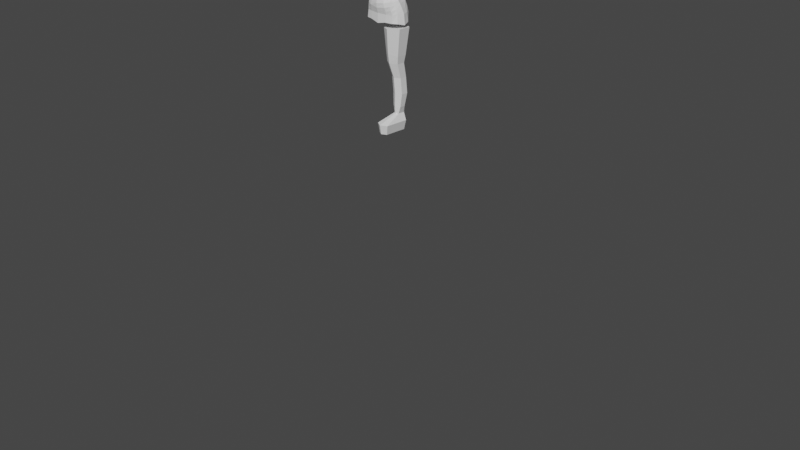 # Source: PI_Construtores_Pandora.blend  (saved by Blender 3.5.10; exported with 4.5.12 LTS)
import bpy
from mathutils import Matrix  # noqa: F401  (used for matrix-valued properties, if any)

bpy.ops.wm.read_factory_settings(use_empty=True)
scene = bpy.context.scene
scene.name = 'Scene'

# ---- collections
col_collection = bpy.data.collections.new('Collection'); scene.collection.children.link(col_collection)

# ---- world
world_world = bpy.data.worlds.new('World'); scene.world = world_world
world_world.use_nodes = True; world_world.node_tree.nodes.clear()
_N = world_world.node_tree.nodes; _L = world_world.node_tree.links
n0 = _N.new('ShaderNodeOutputWorld'); n0.name = 'World Output'; n0.location = (300, 300)
n1 = _N.new('ShaderNodeBackground'); n1.name = 'Background'; n1.location = (10, 300)
n1.inputs[0].default_value = (0.05088, 0.05088, 0.05088, 1.0)
_L.new(n1.outputs[0], n0.inputs[0])
n0.is_active_output = True
world_world.color = (0.05088, 0.05088, 0.05088)
world_world.use_sun_shadow = False
world_world.sun_shadow_jitter_overblur = 0.0

# ---- cameras
cam_camera = bpy.data.cameras.new('Camera')
cam_camera.clip_end = 100.0
cam_camera.ortho_scale = 7.314

# ---- meshes
me_cylinder = bpy.data.meshes.new('Cylinder')
me_cylinder.from_pydata([(1.464e-06, 0.7728, -0.8438), (0.0, 0.9395, 1.0), (0.5221, 0.7952, -0.8729), (0.6363, 0.7328, 1.0), (0.9697, 0.4284, -1.032), (1.03, 0.3345, 1.0), (0.9697, -0.1924, -1.14), (1.03, -0.3345, 1.0), (0.5221, -0.6057, -1.12), (0.6363, -0.7328, 1.0), (1.464e-06, -0.7728, -1.149), (0.0, -0.9395, 1.0), (-0.5221, -0.6057, -1.12), (-0.6363, -0.7328, 1.0), (-0.9697, -0.1924, -1.14), (-1.03, -0.3345, 1.0), (-0.9697, 0.4284, -1.032), (-1.03, 0.3345, 1.0), (-0.5221, 0.8102, -0.8729), (-0.6363, 0.7328, 1.0), (0.0, 0.79, 0.0), (0.533, 0.6168, 0.0), (0.9511, 0.309, 0.0), (0.9511, -0.309, 0.0), (0.533, -0.7336, 0.0), (0.0, -0.9068, 0.0), (-0.533, -0.7336, 0.0), (-0.9511, -0.309, 0.0), (-0.9511, 0.309, 0.0), (-0.533, 0.6168, 0.0), (7.853e-07, 1.352, -1.473), (0.7528, 1.256, -1.41), (1.282, 0.6385, -1.459), (1.282, -0.1823, -1.602), (0.7528, -0.7386, -1.765), (7.853e-07, -0.8184, -1.859), (-0.7528, -0.7386, -1.765), (-1.282, -0.1823, -1.602), (-1.282, 0.6385, -1.459), (-0.7528, 1.256, -1.41), (-2.553e-07, 1.474, -2.293), (0.7984, 1.385, -2.297), (1.528, 0.8504, -2.199), (1.528, -0.1427, -2.199), (0.7984, -0.5962, -2.297), (-2.553e-07, -0.6972, -2.293), (-0.7985, -0.5962, -2.297), (-1.528, -0.1427, -2.199), (-1.528, 0.8504, -2.199), (-0.7985, 1.385, -2.297), (-3.975e-07, 1.364, -3.049), (0.6977, 1.284, -2.904), (1.65, 0.8508, -2.917), (1.65, -0.2214, -2.917), (0.6977, -0.6368, -2.904), (-3.975e-07, -0.7217, -3.049), (-0.6977, -0.6368, -2.904), (-1.65, -0.2214, -2.917), (-1.65, 0.8508, -2.917), (-0.6977, 1.284, -2.904), (0.5973, 0.7512, 1.767), (-2.993e-08, 0.9453, 1.767), (0.9664, 0.314, 1.767), (0.9664, -0.314, 1.767), (0.5973, -0.2162, 1.767), (-2.993e-08, -0.4102, 1.767), (-0.5973, -0.2162, 1.767), (-0.9664, -0.314, 1.767), (-0.9664, 0.314, 1.767), (-0.5973, 0.7512, 1.767), (0.5414, 0.5407, 2.086), (-3.434e-07, 0.7166, 2.086), (0.876, 0.2846, 2.086), (0.876, -0.2846, 2.086), (0.5414, -0.4675, 1.968), (-3.434e-07, -0.6434, 1.968), (-0.5414, -0.4675, 1.968), (-0.876, -0.2846, 2.086), (-0.876, 0.2846, 2.086), (-0.5414, 0.5407, 2.086), (0.2099, 0.2889, 2.155), (-1.384e-07, 0.3571, 2.155), (0.3396, 0.1104, 2.155), (0.3396, -0.1104, 2.155), (0.2099, -0.2889, 2.155), (-1.384e-07, -0.3571, 2.155), (-0.2099, -0.2889, 2.155), (-0.3396, -0.1104, 2.155), (-0.3396, 0.1104, 2.155), (-0.2099, 0.2889, 2.155), (0.2044, 0.2813, 2.707), (-1.347e-07, 0.3478, 2.707), (0.3307, 0.1075, 2.707), (0.3307, -0.1075, 2.707), (0.2044, -0.2813, 2.707), (-1.347e-07, -0.3477, 2.707), (-0.2044, -0.2813, 2.707), (-0.3307, -0.1075, 2.707), (-0.3307, 0.1075, 2.707), (-0.2044, 0.2813, 2.707), (-1.169, -0.2013, -1.372), (-0.6539, -0.7178, -1.447), (1.1e-06, -0.8429, -1.51), (0.6539, -0.7178, -1.447), (1.169, -0.2013, -1.372), (0.6539, 1.056, -1.138), (1.1e-06, 1.189, -1.156), (1.169, 0.5472, -1.241), (-0.6539, 1.056, -1.138), (-1.169, 0.5472, -1.241), (0.7756, -0.6674, -2.031), (1.422, -0.168, -1.9), (0.7756, 1.362, -1.853), (2.65e-07, 1.454, -1.883), (-1.422, 0.7499, -1.829), (-1.422, -0.168, -1.9), (2.65e-07, -0.7578, -2.076), (1.422, 0.7499, -1.829), (-0.7756, 1.362, -1.853), (-0.7756, -0.6674, -2.031), (1.089, 0.1023, -0.9963), (1.03, 8.941e-08, 1.0), (0.9511, 0.0, 0.0), (1.44, 0.2258, -1.495), (1.716, 0.367, -2.245), (1.853, 0.3231, -3.052), (0.9664, 6.414e-07, 1.767), (0.876, 1.311e-06, 2.086), (0.3396, 7.972e-07, 2.155), (0.3307, 7.972e-07, 2.707), (1.313, 0.1639, -1.244), (1.596, 0.2964, -1.87), (-1.089, 0.1023, -0.9963), (-1.03, 8.941e-08, 1.0), (-0.9511, 0.0, 0.0), (-1.44, 0.2258, -1.495), (-1.716, 0.367, -2.245), (-1.853, 0.3231, -3.052), (-0.9664, 6.674e-07, 1.767), (-0.876, 1.341e-06, 2.086), (-0.3396, 7.972e-07, 2.155), (-0.3307, 8.047e-07, 2.707), (-1.313, 0.1639, -1.244), (-1.596, 0.2964, -1.87), (0.7459, -0.399, -1.13), (0.833, -0.6052, 1.0), (0.7694, -0.559, 0.0), (1.139, -0.5531, -1.659), (1.302, -0.4513, -2.29), (1.314, -0.518, -2.901), (0.7818, -0.568, 1.767), (0.7087, -0.5149, 2.086), (0.2748, -0.1996, 2.155), (0.2676, -0.1944, 2.707), (1.02, -0.5521, -1.352), (1.23, -0.5052, -1.974), (0.8349, 0.6556, -0.8405), (0.833, 0.6052, 1.0), (0.7694, 0.559, 0.0), (1.139, 1.023, -1.38), (1.302, 1.214, -2.29), (1.314, 1.157, -2.901), (0.7818, 0.568, 1.767), (0.7087, 0.5149, 2.086), (0.2748, 0.1996, 2.155), (0.2676, 0.1944, 2.707), (1.02, 0.8593, -1.106), (1.23, 1.144, -1.835), (-0.8349, 0.6556, -0.8405), (-0.833, 0.6052, 1.0), (-0.7694, 0.559, 0.0), (-1.139, 1.023, -1.38), (-1.302, 1.214, -2.29), (-1.314, 1.157, -2.901), (-0.7818, 0.568, 1.767), (-0.7087, 0.5149, 2.086), (-0.2748, 0.1996, 2.155), (-0.2676, 0.1944, 2.707), (-1.02, 0.8593, -1.106), (-1.23, 1.144, -1.835), (-0.7459, -0.399, -1.13), (-0.833, -0.6052, 1.0), (-0.7694, -0.559, 0.0), (-1.139, -0.5531, -1.659), (-1.302, -0.4513, -2.29), (-1.314, -0.518, -2.901), (-0.7818, -0.568, 1.767), (-0.7087, -0.5149, 2.086), (-0.2748, -0.1996, 2.155), (-0.2676, -0.1944, 2.707), (-1.02, -0.5521, -1.352), (-1.23, -0.5052, -1.974), (0.0, 0.7907, 0.5), (0.6422, 0.582, 0.5), (1.039, 0.3376, 0.5), (1.039, -0.3376, 0.5), (0.6422, -0.7745, 0.5), (0.0, -0.9832, 0.5), (-0.6422, -0.7745, 0.5), (-1.039, -0.3376, 0.5), (-1.039, 0.3376, 0.5), (-0.6422, 0.582, 0.5), (1.039, 4.691e-08, 0.5), (-1.039, 4.691e-08, 0.5), (0.8407, -0.6108, 0.5), (0.8407, 0.6108, 0.5), (-0.8407, 0.6108, 0.5), (-0.8407, -0.6108, 0.5), (-0.6168, 0.7858, 1.384), (-1.496e-08, 0.9862, 1.384), (-0.998, 0.3243, 1.384), (-0.998, -0.3243, 1.384), (-0.6168, -0.4703, 1.384), (-1.496e-08, -0.6707, 1.384), (0.6168, -0.4703, 1.384), (0.998, -0.3243, 1.384), (0.6168, 0.7858, 1.384), (0.998, 0.3243, 1.384), (0.998, 3.654e-07, 1.384), (-0.998, 3.784e-07, 1.384), (0.8074, -0.5866, 1.384), (0.8074, 0.5866, 1.384), (-0.8074, 0.5866, 1.384), (-0.8074, -0.5866, 1.384)], [], [(192, 1, 3, 193), (205, 157, 5, 194), (202, 121, 7, 195), (204, 145, 9, 196), (196, 9, 11, 197), (197, 11, 13, 198), (207, 181, 15, 199), (203, 133, 17, 200), (209, 208, 69, 61), (206, 169, 19, 201), (201, 19, 1, 192), (190, 100, 37, 183), (18, 29, 20, 0), (168, 170, 29, 18), (132, 134, 28, 16), (180, 182, 27, 14), (10, 25, 26, 12), (8, 24, 25, 10), (144, 146, 24, 8), (120, 122, 23, 6), (156, 158, 22, 4), (0, 20, 21, 2), (155, 110, 44, 148), (102, 101, 36, 35), (103, 102, 35, 34), (154, 103, 34, 147), (106, 105, 31, 30), (130, 104, 33, 123), (166, 107, 32, 159), (108, 106, 30, 39), (178, 108, 39, 171), (142, 109, 38, 135), (40, 41, 51, 50), (113, 112, 41, 40), (143, 114, 48, 136), (110, 116, 45, 44), (167, 117, 42, 160), (179, 118, 49, 172), (116, 119, 46, 45), (131, 111, 43, 124), (118, 113, 40, 49), (191, 115, 47, 184), (50, 51, 161, 52, 125, 53, 149, 54, 55, 56, 185, 57, 137, 58, 173, 59), (136, 48, 58, 137), (44, 45, 55, 54), (160, 42, 52, 161), (172, 49, 59, 173), (45, 46, 56, 55), (124, 43, 53, 125), (49, 40, 50, 59), (184, 47, 57, 185), (148, 44, 54, 149), (65, 64, 74, 75), (222, 210, 68, 174), (219, 211, 67, 138), (223, 212, 66, 186), (212, 213, 65, 66), (213, 214, 64, 65), (220, 215, 63, 150), (216, 209, 61, 60), (218, 217, 62, 126), (221, 216, 60, 162), (163, 70, 80, 164), (162, 60, 70, 163), (174, 68, 78, 175), (66, 65, 75, 76), (126, 62, 72, 127), (61, 69, 79, 71), (186, 66, 76, 187), (150, 63, 73, 151), (60, 61, 71, 70), (138, 67, 77, 139), (86, 85, 95, 96), (175, 78, 88, 176), (76, 75, 85, 86), (127, 72, 82, 128), (71, 79, 89, 81), (187, 76, 86, 188), (151, 73, 83, 152), (70, 71, 81, 80), (139, 77, 87, 140), (75, 74, 84, 85), (90, 91, 99, 177, 98, 141, 97, 189, 96, 95, 94, 153, 93, 129, 92, 165), (128, 82, 92, 129), (81, 89, 99, 91), (188, 86, 96, 189), (152, 83, 93, 153), (80, 81, 91, 90), (140, 87, 97, 141), (85, 84, 94, 95), (164, 80, 90, 165), (176, 88, 98, 177), (132, 16, 109, 142), (168, 18, 108, 178), (18, 0, 106, 108), (156, 4, 107, 166), (120, 6, 104, 130), (0, 2, 105, 106), (144, 8, 103, 154), (8, 10, 102, 103), (10, 12, 101, 102), (180, 14, 100, 190), (183, 37, 115, 191), (39, 30, 113, 118), (123, 33, 111, 131), (35, 36, 119, 116), (171, 39, 118, 179), (159, 32, 117, 167), (34, 35, 116, 110), (135, 38, 114, 143), (30, 31, 112, 113), (147, 34, 110, 155), (32, 123, 131, 117), (4, 120, 130, 107), (83, 128, 129, 93), (73, 127, 128, 83), (63, 126, 127, 73), (215, 218, 126, 63), (42, 124, 125, 52), (117, 131, 124, 42), (107, 130, 123, 32), (4, 22, 122, 120), (194, 5, 121, 202), (37, 135, 143, 115), (14, 132, 142, 100), (88, 140, 141, 98), (78, 139, 140, 88), (68, 138, 139, 78), (210, 219, 138, 68), (47, 136, 137, 57), (115, 143, 136, 47), (100, 142, 135, 37), (14, 27, 134, 132), (199, 15, 133, 203), (33, 147, 155, 111), (6, 144, 154, 104), (84, 152, 153, 94), (74, 151, 152, 84), (64, 150, 151, 74), (214, 220, 150, 64), (43, 148, 149, 53), (104, 154, 147, 33), (111, 155, 148, 43), (6, 23, 146, 144), (195, 7, 145, 204), (31, 159, 167, 112), (2, 156, 166, 105), (82, 164, 165, 92), (62, 162, 163, 72), (72, 163, 164, 82), (217, 221, 162, 62), (41, 160, 161, 51), (112, 167, 160, 41), (105, 166, 159, 31), (2, 21, 158, 156), (193, 3, 157, 205), (38, 171, 179, 114), (16, 168, 178, 109), (89, 176, 177, 99), (79, 175, 176, 89), (69, 174, 175, 79), (208, 222, 174, 69), (48, 172, 173, 58), (114, 179, 172, 48), (109, 178, 171, 38), (16, 28, 170, 168), (200, 17, 169, 206), (36, 183, 191, 119), (12, 180, 190, 101), (87, 188, 189, 97), (77, 187, 188, 87), (67, 186, 187, 77), (211, 223, 186, 67), (46, 184, 185, 56), (119, 191, 184, 46), (12, 26, 182, 180), (101, 190, 183, 36), (198, 13, 181, 207), (26, 198, 207, 182), (28, 200, 206, 170), (21, 193, 205, 158), (23, 195, 204, 146), (27, 199, 203, 134), (22, 194, 202, 122), (29, 201, 192, 20), (170, 206, 201, 29), (134, 203, 200, 28), (182, 207, 199, 27), (25, 197, 198, 26), (24, 196, 197, 25), (146, 204, 196, 24), (122, 202, 195, 23), (158, 205, 194, 22), (20, 192, 193, 21), (15, 181, 223, 211), (19, 169, 222, 208), (5, 157, 221, 217), (9, 145, 220, 214), (17, 133, 219, 210), (7, 121, 218, 215), (157, 3, 216, 221), (121, 5, 217, 218), (3, 1, 209, 216), (145, 7, 215, 220), (11, 9, 214, 213), (13, 11, 213, 212), (181, 13, 212, 223), (133, 15, 211, 219), (169, 17, 210, 222), (1, 19, 208, 209)])
_uv = me_cylinder.uv_layers.new(name='UVMap')
_uv.uv.foreach_set('vector', [1.0, 0.875, 1.0, 1.0, 0.9, 1.0, 0.9, 0.875, 0.85, 0.875, 0.85, 1.0, 0.8, 1.0, 0.8, 0.875, 0.75, 0.875, 0.75, 1.0, 0.7, 1.0, 0.7, 0.875, 0.65, 0.875, 0.65, 1.0, 0.6, 1.0, 0.6, 0.875, 0.6, 0.875, 0.6, 1.0, 0.5, 1.0, 0.5, 0.875, 0.5, 0.875, 0.5, 1.0, 0.4, 1.0, 0.4, 0.875, 0.35, 0.875, 0.35, 1.0, 0.3, 1.0, 0.3, 0.875, 0.25, 0.875, 0.25, 1.0, 0.2, 1.0, 0.2, 0.875, -7.451e-08, 1.0, 0.1, 1.0, 0.1, 1.0, -7.451e-08, 1.0, 0.15, 0.875, 0.15, 1.0, 0.1, 1.0, 0.1, 0.875, 0.1, 0.875, 0.1, 1.0, -7.451e-08, 1.0, -7.451e-08, 0.875, 0.35, 0.5, 0.3, 0.5, 0.3, 0.5, 0.35, 0.5, 0.1, 0.5, 0.1, 0.75, -7.451e-08, 0.75, -7.451e-08, 0.5, 0.15, 0.5, 0.15, 0.75, 0.1, 0.75, 0.1, 0.5, 0.25, 0.5, 0.25, 0.75, 0.2, 0.75, 0.2, 0.5, 0.35, 0.5, 0.35, 0.75, 0.3, 0.75, 0.3, 0.5, 0.5, 0.5, 0.5, 0.75, 0.4, 0.75, 0.4, 0.5, 0.6, 0.5, 0.6, 0.75, 0.5, 0.75, 0.5, 0.5, 0.65, 0.5, 0.65, 0.75, 0.6, 0.75, 0.6, 0.5, 0.75, 0.5, 0.75, 0.75, 0.7, 0.75, 0.7, 0.5, 0.85, 0.5, 0.85, 0.75, 0.8, 0.75, 0.8, 0.5, 1.0, 0.5, 1.0, 0.75, 0.9, 0.75, 0.9, 0.5, 0.65, 0.5, 0.6, 0.5, 0.6, 0.5, 0.65, 0.5, 0.5, 0.5, 0.4, 0.5, 0.4, 0.5, 0.5, 0.5, 0.6, 0.5, 0.5, 0.5, 0.5, 0.5, 0.6, 0.5, 0.65, 0.5, 0.6, 0.5, 0.6, 0.5, 0.65, 0.5, 1.0, 0.5, 0.9, 0.5, 0.9, 0.5, 1.0, 0.5, 0.75, 0.5, 0.7, 0.5, 0.7, 0.5, 0.75, 0.5, 0.85, 0.5, 0.8, 0.5, 0.8, 0.5, 0.85, 0.5, 0.1, 0.5, -7.451e-08, 0.5, -7.451e-08, 0.5, 0.1, 0.5, 0.15, 0.5, 0.1, 0.5, 0.1, 0.5, 0.15, 0.5, 0.25, 0.5, 0.2, 0.5, 0.2, 0.5, 0.25, 0.5, 1.0, 0.5, 0.9, 0.5, 0.9, 0.5, 1.0, 0.5, 1.0, 0.5, 0.9, 0.5, 0.9, 0.5, 1.0, 0.5, 0.25, 0.5, 0.2, 0.5, 0.2, 0.5, 0.25, 0.5, 0.6, 0.5, 0.5, 0.5, 0.5, 0.5, 0.6, 0.5, 0.85, 0.5, 0.8, 0.5, 0.8, 0.5, 0.85, 0.5, 0.15, 0.5, 0.1, 0.5, 0.1, 0.5, 0.15, 0.5, 0.5, 0.5, 0.4, 0.5, 0.4, 0.5, 0.5, 0.5, 0.75, 0.5, 0.7, 0.5, 0.7, 0.5, 0.75, 0.5, 0.1, 0.5, -7.451e-08, 0.5, -7.451e-08, 0.5, 0.1, 0.5, 0.35, 0.5, 0.3, 0.5, 0.3, 0.5, 0.35, 0.5, 0.75, 0.49, 0.8911, 0.4442, 0.9347, 0.3842, 0.9783, 0.3242, 0.9783, 0.25, 0.9783, 0.1758, 0.9347, 0.1158, 0.8911, 0.05584, 0.75, 0.01, 0.6089, 0.05584, 0.5653, 0.1158, 0.5217, 0.1758, 0.5217, 0.25, 0.5217, 0.3242, 0.5653, 0.3842, 0.6089, 0.4442, 0.25, 0.5, 0.2, 0.5, 0.2, 0.5, 0.25, 0.5, 0.6, 0.5, 0.5, 0.5, 0.5, 0.5, 0.6, 0.5, 0.85, 0.5, 0.8, 0.5, 0.8, 0.5, 0.85, 0.5, 0.15, 0.5, 0.1, 0.5, 0.1, 0.5, 0.15, 0.5, 0.5, 0.5, 0.4, 0.5, 0.4, 0.5, 0.5, 0.5, 0.75, 0.5, 0.7, 0.5, 0.7, 0.5, 0.75, 0.5, 0.1, 0.5, -7.451e-08, 0.5, -7.451e-08, 0.5, 0.1, 0.5, 0.35, 0.5, 0.3, 0.5, 0.3, 0.5, 0.35, 0.5, 0.65, 0.5, 0.6, 0.5, 0.6, 0.5, 0.65, 0.5, 0.5, 1.0, 0.6, 1.0, 0.6, 1.0, 0.5, 1.0, 0.15, 1.0, 0.2, 1.0, 0.2, 1.0, 0.15, 1.0, 0.25, 1.0, 0.3, 1.0, 0.3, 1.0, 0.25, 1.0, 0.35, 1.0, 0.4, 1.0, 0.4, 1.0, 0.35, 1.0, 0.4, 1.0, 0.5, 1.0, 0.5, 1.0, 0.4, 1.0, 0.5, 1.0, 0.6, 1.0, 0.6, 1.0, 0.5, 1.0, 0.65, 1.0, 0.7, 1.0, 0.7, 1.0, 0.65, 1.0, 0.9, 1.0, 1.0, 1.0, 1.0, 1.0, 0.9, 1.0, 0.75, 1.0, 0.8, 1.0, 0.8, 1.0, 0.75, 1.0, 0.85, 1.0, 0.9, 1.0, 0.9, 1.0, 0.85, 1.0, 0.85, 1.0, 0.9, 1.0, 0.9, 1.0, 0.85, 1.0, 0.85, 1.0, 0.9, 1.0, 0.9, 1.0, 0.85, 1.0, 0.15, 1.0, 0.2, 1.0, 0.2, 1.0, 0.15, 1.0, 0.4, 1.0, 0.5, 1.0, 0.5, 1.0, 0.4, 1.0, 0.75, 1.0, 0.8, 1.0, 0.8, 1.0, 0.75, 1.0, -7.451e-08, 1.0, 0.1, 1.0, 0.1, 1.0, -7.451e-08, 1.0, 0.35, 1.0, 0.4, 1.0, 0.4, 1.0, 0.35, 1.0, 0.65, 1.0, 0.7, 1.0, 0.7, 1.0, 0.65, 1.0, 0.9, 1.0, 1.0, 1.0, 1.0, 1.0, 0.9, 1.0, 0.25, 1.0, 0.3, 1.0, 0.3, 1.0, 0.25, 1.0, 0.4, 1.0, 0.5, 1.0, 0.5, 1.0, 0.4, 1.0, 0.15, 1.0, 0.2, 1.0, 0.2, 1.0, 0.15, 1.0, 0.4, 1.0, 0.5, 1.0, 0.5, 1.0, 0.4, 1.0, 0.75, 1.0, 0.8, 1.0, 0.8, 1.0, 0.75, 1.0, -7.451e-08, 1.0, 0.1, 1.0, 0.1, 1.0, -7.451e-08, 1.0, 0.35, 1.0, 0.4, 1.0, 0.4, 1.0, 0.35, 1.0, 0.65, 1.0, 0.7, 1.0, 0.7, 1.0, 0.65, 1.0, 0.9, 1.0, 1.0, 1.0, 1.0, 1.0, 0.9, 1.0, 0.25, 1.0, 0.3, 1.0, 0.3, 1.0, 0.25, 1.0, 0.5, 1.0, 0.6, 1.0, 0.6, 1.0, 0.5, 1.0, 0.3911, 0.4442, 0.25, 0.49, 0.1089, 0.4442, 0.06534, 0.3842, 0.02175, 0.3242, 0.02175, 0.25, 0.02175, 0.1758, 0.06534, 0.1158, 0.1089, 0.05584, 0.25, 0.01, 0.3911, 0.05584, 0.4347, 0.1158, 0.4783, 0.1758, 0.4783, 0.25, 0.4783, 0.3242, 0.4347, 0.3842, 0.75, 1.0, 0.8, 1.0, 0.8, 1.0, 0.75, 1.0, -7.451e-08, 1.0, 0.1, 1.0, 0.1, 1.0, -7.451e-08, 1.0, 0.35, 1.0, 0.4, 1.0, 0.4, 1.0, 0.35, 1.0, 0.65, 1.0, 0.7, 1.0, 0.7, 1.0, 0.65, 1.0, 0.9, 1.0, 1.0, 1.0, 1.0, 1.0, 0.9, 1.0, 0.25, 1.0, 0.3, 1.0, 0.3, 1.0, 0.25, 1.0, 0.5, 1.0, 0.6, 1.0, 0.6, 1.0, 0.5, 1.0, 0.85, 1.0, 0.9, 1.0, 0.9, 1.0, 0.85, 1.0, 0.15, 1.0, 0.2, 1.0, 0.2, 1.0, 0.15, 1.0, 0.25, 0.5, 0.2, 0.5, 0.2, 0.5, 0.25, 0.5, 0.15, 0.5, 0.1, 0.5, 0.1, 0.5, 0.15, 0.5, 0.1, 0.5, -7.451e-08, 0.5, -7.451e-08, 0.5, 0.1, 0.5, 0.85, 0.5, 0.8, 0.5, 0.8, 0.5, 0.85, 0.5, 0.75, 0.5, 0.7, 0.5, 0.7, 0.5, 0.75, 0.5, 1.0, 0.5, 0.9, 0.5, 0.9, 0.5, 1.0, 0.5, 0.65, 0.5, 0.6, 0.5, 0.6, 0.5, 0.65, 0.5, 0.6, 0.5, 0.5, 0.5, 0.5, 0.5, 0.6, 0.5, 0.5, 0.5, 0.4, 0.5, 0.4, 0.5, 0.5, 0.5, 0.35, 0.5, 0.3, 0.5, 0.3, 0.5, 0.35, 0.5, 0.35, 0.5, 0.3, 0.5, 0.3, 0.5, 0.35, 0.5, 0.1, 0.5, -7.451e-08, 0.5, -7.451e-08, 0.5, 0.1, 0.5, 0.75, 0.5, 0.7, 0.5, 0.7, 0.5, 0.75, 0.5, 0.5, 0.5, 0.4, 0.5, 0.4, 0.5, 0.5, 0.5, 0.15, 0.5, 0.1, 0.5, 0.1, 0.5, 0.15, 0.5, 0.85, 0.5, 0.8, 0.5, 0.8, 0.5, 0.85, 0.5, 0.6, 0.5, 0.5, 0.5, 0.5, 0.5, 0.6, 0.5, 0.25, 0.5, 0.2, 0.5, 0.2, 0.5, 0.25, 0.5, 1.0, 0.5, 0.9, 0.5, 0.9, 0.5, 1.0, 0.5, 0.65, 0.5, 0.6, 0.5, 0.6, 0.5, 0.65, 0.5, 0.8, 0.5, 0.75, 0.5, 0.75, 0.5, 0.8, 0.5, 0.8, 0.5, 0.75, 0.5, 0.75, 0.5, 0.8, 0.5, 0.7, 1.0, 0.75, 1.0, 0.75, 1.0, 0.7, 1.0, 0.7, 1.0, 0.75, 1.0, 0.75, 1.0, 0.7, 1.0, 0.7, 1.0, 0.75, 1.0, 0.75, 1.0, 0.7, 1.0, 0.7, 1.0, 0.75, 1.0, 0.75, 1.0, 0.7, 1.0, 0.8, 0.5, 0.75, 0.5, 0.75, 0.5, 0.8, 0.5, 0.8, 0.5, 0.75, 0.5, 0.75, 0.5, 0.8, 0.5, 0.8, 0.5, 0.75, 0.5, 0.75, 0.5, 0.8, 0.5, 0.8, 0.5, 0.8, 0.75, 0.75, 0.75, 0.75, 0.5, 0.8, 0.875, 0.8, 1.0, 0.75, 1.0, 0.75, 0.875, 0.3, 0.5, 0.25, 0.5, 0.25, 0.5, 0.3, 0.5, 0.3, 0.5, 0.25, 0.5, 0.25, 0.5, 0.3, 0.5, 0.2, 1.0, 0.25, 1.0, 0.25, 1.0, 0.2, 1.0, 0.2, 1.0, 0.25, 1.0, 0.25, 1.0, 0.2, 1.0, 0.2, 1.0, 0.25, 1.0, 0.25, 1.0, 0.2, 1.0, 0.2, 1.0, 0.25, 1.0, 0.25, 1.0, 0.2, 1.0, 0.3, 0.5, 0.25, 0.5, 0.25, 0.5, 0.3, 0.5, 0.3, 0.5, 0.25, 0.5, 0.25, 0.5, 0.3, 0.5, 0.3, 0.5, 0.25, 0.5, 0.25, 0.5, 0.3, 0.5, 0.3, 0.5, 0.3, 0.75, 0.25, 0.75, 0.25, 0.5, 0.3, 0.875, 0.3, 1.0, 0.25, 1.0, 0.25, 0.875, 0.7, 0.5, 0.65, 0.5, 0.65, 0.5, 0.7, 0.5, 0.7, 0.5, 0.65, 0.5, 0.65, 0.5, 0.7, 0.5, 0.6, 1.0, 0.65, 1.0, 0.65, 1.0, 0.6, 1.0, 0.6, 1.0, 0.65, 1.0, 0.65, 1.0, 0.6, 1.0, 0.6, 1.0, 0.65, 1.0, 0.65, 1.0, 0.6, 1.0, 0.6, 1.0, 0.65, 1.0, 0.65, 1.0, 0.6, 1.0, 0.7, 0.5, 0.65, 0.5, 0.65, 0.5, 0.7, 0.5, 0.7, 0.5, 0.65, 0.5, 0.65, 0.5, 0.7, 0.5, 0.7, 0.5, 0.65, 0.5, 0.65, 0.5, 0.7, 0.5, 0.7, 0.5, 0.7, 0.75, 0.65, 0.75, 0.65, 0.5, 0.7, 0.875, 0.7, 1.0, 0.65, 1.0, 0.65, 0.875, 0.9, 0.5, 0.85, 0.5, 0.85, 0.5, 0.9, 0.5, 0.9, 0.5, 0.85, 0.5, 0.85, 0.5, 0.9, 0.5, 0.8, 1.0, 0.85, 1.0, 0.85, 1.0, 0.8, 1.0, 0.8, 1.0, 0.85, 1.0, 0.85, 1.0, 0.8, 1.0, 0.8, 1.0, 0.85, 1.0, 0.85, 1.0, 0.8, 1.0, 0.8, 1.0, 0.85, 1.0, 0.85, 1.0, 0.8, 1.0, 0.9, 0.5, 0.85, 0.5, 0.85, 0.5, 0.9, 0.5, 0.9, 0.5, 0.85, 0.5, 0.85, 0.5, 0.9, 0.5, 0.9, 0.5, 0.85, 0.5, 0.85, 0.5, 0.9, 0.5, 0.9, 0.5, 0.9, 0.75, 0.85, 0.75, 0.85, 0.5, 0.9, 0.875, 0.9, 1.0, 0.85, 1.0, 0.85, 0.875, 0.2, 0.5, 0.15, 0.5, 0.15, 0.5, 0.2, 0.5, 0.2, 0.5, 0.15, 0.5, 0.15, 0.5, 0.2, 0.5, 0.1, 1.0, 0.15, 1.0, 0.15, 1.0, 0.1, 1.0, 0.1, 1.0, 0.15, 1.0, 0.15, 1.0, 0.1, 1.0, 0.1, 1.0, 0.15, 1.0, 0.15, 1.0, 0.1, 1.0, 0.1, 1.0, 0.15, 1.0, 0.15, 1.0, 0.1, 1.0, 0.2, 0.5, 0.15, 0.5, 0.15, 0.5, 0.2, 0.5, 0.2, 0.5, 0.15, 0.5, 0.15, 0.5, 0.2, 0.5, 0.2, 0.5, 0.15, 0.5, 0.15, 0.5, 0.2, 0.5, 0.2, 0.5, 0.2, 0.75, 0.15, 0.75, 0.15, 0.5, 0.2, 0.875, 0.2, 1.0, 0.15, 1.0, 0.15, 0.875, 0.4, 0.5, 0.35, 0.5, 0.35, 0.5, 0.4, 0.5, 0.4, 0.5, 0.35, 0.5, 0.35, 0.5, 0.4, 0.5, 0.3, 1.0, 0.35, 1.0, 0.35, 1.0, 0.3, 1.0, 0.3, 1.0, 0.35, 1.0, 0.35, 1.0, 0.3, 1.0, 0.3, 1.0, 0.35, 1.0, 0.35, 1.0, 0.3, 1.0, 0.3, 1.0, 0.35, 1.0, 0.35, 1.0, 0.3, 1.0, 0.4, 0.5, 0.35, 0.5, 0.35, 0.5, 0.4, 0.5, 0.4, 0.5, 0.35, 0.5, 0.35, 0.5, 0.4, 0.5, 0.4, 0.5, 0.4, 0.75, 0.35, 0.75, 0.35, 0.5, 0.4, 0.5, 0.35, 0.5, 0.35, 0.5, 0.4, 0.5, 0.4, 0.875, 0.4, 1.0, 0.35, 1.0, 0.35, 0.875, 0.4, 0.75, 0.4, 0.875, 0.35, 0.875, 0.35, 0.75, 0.2, 0.75, 0.2, 0.875, 0.15, 0.875, 0.15, 0.75, 0.9, 0.75, 0.9, 0.875, 0.85, 0.875, 0.85, 0.75, 0.7, 0.75, 0.7, 0.875, 0.65, 0.875, 0.65, 0.75, 0.3, 0.75, 0.3, 0.875, 0.25, 0.875, 0.25, 0.75, 0.8, 0.75, 0.8, 0.875, 0.75, 0.875, 0.75, 0.75, 0.1, 0.75, 0.1, 0.875, -7.451e-08, 0.875, -7.451e-08, 0.75, 0.15, 0.75, 0.15, 0.875, 0.1, 0.875, 0.1, 0.75, 0.25, 0.75, 0.25, 0.875, 0.2, 0.875, 0.2, 0.75, 0.35, 0.75, 0.35, 0.875, 0.3, 0.875, 0.3, 0.75, 0.5, 0.75, 0.5, 0.875, 0.4, 0.875, 0.4, 0.75, 0.6, 0.75, 0.6, 0.875, 0.5, 0.875, 0.5, 0.75, 0.65, 0.75, 0.65, 0.875, 0.6, 0.875, 0.6, 0.75, 0.75, 0.75, 0.75, 0.875, 0.7, 0.875, 0.7, 0.75, 0.85, 0.75, 0.85, 0.875, 0.8, 0.875, 0.8, 0.75, 1.0, 0.75, 1.0, 0.875, 0.9, 0.875, 0.9, 0.75, 0.3, 1.0, 0.35, 1.0, 0.35, 1.0, 0.3, 1.0, 0.1, 1.0, 0.15, 1.0, 0.15, 1.0, 0.1, 1.0, 0.8, 1.0, 0.85, 1.0, 0.85, 1.0, 0.8, 1.0, 0.6, 1.0, 0.65, 1.0, 0.65, 1.0, 0.6, 1.0, 0.2, 1.0, 0.25, 1.0, 0.25, 1.0, 0.2, 1.0, 0.7, 1.0, 0.75, 1.0, 0.75, 1.0, 0.7, 1.0, 0.85, 1.0, 0.9, 1.0, 0.9, 1.0, 0.85, 1.0, 0.75, 1.0, 0.8, 1.0, 0.8, 1.0, 0.75, 1.0, 0.9, 1.0, 1.0, 1.0, 1.0, 1.0, 0.9, 1.0, 0.65, 1.0, 0.7, 1.0, 0.7, 1.0, 0.65, 1.0, 0.5, 1.0, 0.6, 1.0, 0.6, 1.0, 0.5, 1.0, 0.4, 1.0, 0.5, 1.0, 0.5, 1.0, 0.4, 1.0, 0.35, 1.0, 0.4, 1.0, 0.4, 1.0, 0.35, 1.0, 0.25, 1.0, 0.3, 1.0, 0.3, 1.0, 0.25, 1.0, 0.15, 1.0, 0.2, 1.0, 0.2, 1.0, 0.15, 1.0, -7.451e-08, 1.0, 0.1, 1.0, 0.1, 1.0, -7.451e-08, 1.0])
me_cylinder.update()
me_cylinder_002 = bpy.data.meshes.new('Cylinder.002')
me_cylinder_002.from_pydata([(-0.1062, 0.8382, -1.0), (-2.225e-08, 1.05, 1.042), (0.5899, 0.4191, -1.206), (0.9059, 0.525, 1.12), (0.5899, -0.4191, -1.206), (0.9059, -0.525, 1.12), (-0.1062, -0.8382, -1.0), (-4.646e-08, -1.05, 1.042), (-0.8023, -0.4191, -0.7943), (-0.9059, -0.525, 0.9645), (-0.8023, 0.4191, -0.7943), (-0.9059, 0.525, 0.9645), (-0.1227, 0.6957, -1.846), (0.4798, 0.3479, -1.856), (0.4798, -0.3479, -1.856), (-0.1227, -0.6957, -1.846), (-0.7251, -0.3479, -1.837), (-0.7251, 0.3479, -1.837), (-0.04639, 0.8878, -3.109), (0.4557, 0.5978, -3.117), (0.4557, 0.01795, -3.117), (-0.04639, -0.272, -3.109), (-0.5485, 0.01795, -3.101), (-0.5485, 0.5978, -3.101), (0.006415, 0.9727, -4.479), (0.5085, 0.6828, -4.487), (0.5085, 0.1029, -4.487), (0.006415, -0.1871, -4.479), (-0.4957, 0.1029, -4.472), (-0.4957, 0.6828, -4.472), (-0.03264, 0.7602, -5.589), (0.3682, 0.5287, -5.595), (0.3682, 0.06581, -5.595), (-0.03264, -0.1656, -5.589), (-0.4335, 0.06581, -5.582), (-0.4335, 0.5287, -5.582), (-0.04431, 0.8766, -6.788), (0.5125, 0.5551, -6.796), (0.5125, -1.511, -6.796), (-0.04431, -1.832, -6.788), (-0.6012, -1.511, -6.779), (-0.6012, 0.5551, -6.779), (-0.06324, 0.7295, -7.592), (0.3662, 0.4815, -7.599), (0.3662, -1.437, -7.599), (-0.06324, -1.685, -7.592), (-0.4926, -1.437, -7.586), (-0.4926, 0.4815, -7.586), (-0.2674, 0.6261, -6.185), (-0.2674, 0.02155, -6.185), (-0.03847, -0.1107, -6.188), (0.1905, 0.02155, -6.192), (0.1905, 0.6261, -6.192), (-0.03847, 0.7583, -6.188)], [], [(0, 1, 3, 2), (2, 3, 5, 4), (4, 5, 7, 6), (6, 7, 9, 8), (3, 1, 11, 9, 7, 5), (8, 9, 11, 10), (10, 11, 1, 0), (10, 0, 12, 17), (17, 12, 18, 23), (6, 8, 16, 15), (2, 4, 14, 13), (8, 10, 17, 16), (0, 2, 13, 12), (4, 6, 15, 14), (22, 23, 29, 28), (15, 16, 22, 21), (13, 14, 20, 19), (16, 17, 23, 22), (14, 15, 21, 20), (12, 13, 19, 18), (29, 24, 30, 35), (20, 21, 27, 26), (18, 19, 25, 24), (23, 18, 24, 29), (21, 22, 28, 27), (19, 20, 26, 25), (49, 48, 41, 40), (27, 28, 34, 33), (25, 26, 32, 31), (28, 29, 35, 34), (26, 27, 33, 32), (24, 25, 31, 30), (41, 36, 42, 47), (51, 50, 39, 38), (53, 52, 37, 36), (48, 53, 36, 41), (50, 49, 40, 39), (52, 51, 38, 37), (42, 43, 44, 45, 46, 47), (39, 40, 46, 45), (37, 38, 44, 43), (40, 41, 47, 46), (38, 39, 45, 44), (36, 37, 43, 42), (31, 32, 51, 52), (33, 34, 49, 50), (35, 30, 53, 48), (30, 31, 52, 53), (32, 33, 50, 51), (34, 35, 48, 49)])
_uv = me_cylinder_002.uv_layers.new(name='UVMap')
_uv.uv.foreach_set('vector', [1.0, 0.5, 1.0, 1.0, 0.8333, 1.0, 0.8333, 0.5, 0.8333, 0.5, 0.8333, 1.0, 0.6667, 1.0, 0.6667, 0.5, 0.6667, 0.5, 0.6667, 1.0, 0.5, 1.0, 0.5, 0.5, 0.5, 0.5, 0.5, 1.0, 0.3333, 1.0, 0.3333, 0.5, 0.4578, 0.37, 0.25, 0.49, 0.04215, 0.37, 0.04215, 0.13, 0.25, 0.01, 0.4578, 0.13, 0.3333, 0.5, 0.3333, 1.0, 0.1667, 1.0, 0.1667, 0.5, 0.1667, 0.5, 0.1667, 1.0, -8.941e-08, 1.0, -8.941e-08, 0.5, 0.1667, 0.5, -8.941e-08, 0.5, -8.941e-08, 0.5, 0.1667, 0.5, 0.1667, 0.5, -8.941e-08, 0.5, -8.941e-08, 0.5, 0.1667, 0.5, 0.5, 0.5, 0.3333, 0.5, 0.3333, 0.5, 0.5, 0.5, 0.8333, 0.5, 0.6667, 0.5, 0.6667, 0.5, 0.8333, 0.5, 0.3333, 0.5, 0.1667, 0.5, 0.1667, 0.5, 0.3333, 0.5, 1.0, 0.5, 0.8333, 0.5, 0.8333, 0.5, 1.0, 0.5, 0.6667, 0.5, 0.5, 0.5, 0.5, 0.5, 0.6667, 0.5, 0.3333, 0.5, 0.1667, 0.5, 0.1667, 0.5, 0.3333, 0.5, 0.5, 0.5, 0.3333, 0.5, 0.3333, 0.5, 0.5, 0.5, 0.8333, 0.5, 0.6667, 0.5, 0.6667, 0.5, 0.8333, 0.5, 0.3333, 0.5, 0.1667, 0.5, 0.1667, 0.5, 0.3333, 0.5, 0.6667, 0.5, 0.5, 0.5, 0.5, 0.5, 0.6667, 0.5, 1.0, 0.5, 0.8333, 0.5, 0.8333, 0.5, 1.0, 0.5, 0.1667, 0.5, -8.941e-08, 0.5, -8.941e-08, 0.5, 0.1667, 0.5, 0.6667, 0.5, 0.5, 0.5, 0.5, 0.5, 0.6667, 0.5, 1.0, 0.5, 0.8333, 0.5, 0.8333, 0.5, 1.0, 0.5, 0.1667, 0.5, -8.941e-08, 0.5, -8.941e-08, 0.5, 0.1667, 0.5, 0.5, 0.5, 0.3333, 0.5, 0.3333, 0.5, 0.5, 0.5, 0.8333, 0.5, 0.6667, 0.5, 0.6667, 0.5, 0.8333, 0.5, 0.3333, 0.5, 0.1667, 0.5, 0.1667, 0.5, 0.3333, 0.5, 0.5, 0.5, 0.3333, 0.5, 0.3333, 0.5, 0.5, 0.5, 0.8333, 0.5, 0.6667, 0.5, 0.6667, 0.5, 0.8333, 0.5, 0.3333, 0.5, 0.1667, 0.5, 0.1667, 0.5, 0.3333, 0.5, 0.6667, 0.5, 0.5, 0.5, 0.5, 0.5, 0.6667, 0.5, 1.0, 0.5, 0.8333, 0.5, 0.8333, 0.5, 1.0, 0.5, 0.1667, 0.5, -8.941e-08, 0.5, -8.941e-08, 0.5, 0.1667, 0.5, 0.6667, 0.5, 0.5, 0.5, 0.5, 0.5, 0.6667, 0.5, 1.0, 0.5, 0.8333, 0.5, 0.8333, 0.5, 1.0, 0.5, 0.1667, 0.5, -8.941e-08, 0.5, -8.941e-08, 0.5, 0.1667, 0.5, 0.5, 0.5, 0.3333, 0.5, 0.3333, 0.5, 0.5, 0.5, 0.8333, 0.5, 0.6667, 0.5, 0.6667, 0.5, 0.8333, 0.5, 0.75, 0.49, 0.9578, 0.37, 0.9578, 0.13, 0.75, 0.01, 0.5422, 0.13, 0.5422, 0.37, 0.5, 0.5, 0.3333, 0.5, 0.3333, 0.5, 0.5, 0.5, 0.8333, 0.5, 0.6667, 0.5, 0.6667, 0.5, 0.8333, 0.5, 0.3333, 0.5, 0.1667, 0.5, 0.1667, 0.5, 0.3333, 0.5, 0.6667, 0.5, 0.5, 0.5, 0.5, 0.5, 0.6667, 0.5, 1.0, 0.5, 0.8333, 0.5, 0.8333, 0.5, 1.0, 0.5, 0.8333, 0.5, 0.6667, 0.5, 0.6667, 0.5, 0.8333, 0.5, 0.5, 0.5, 0.3333, 0.5, 0.3333, 0.5, 0.5, 0.5, 0.1667, 0.5, -8.941e-08, 0.5, -8.941e-08, 0.5, 0.1667, 0.5, 1.0, 0.5, 0.8333, 0.5, 0.8333, 0.5, 1.0, 0.5, 0.6667, 0.5, 0.5, 0.5, 0.5, 0.5, 0.6667, 0.5, 0.3333, 0.5, 0.1667, 0.5, 0.1667, 0.5, 0.3333, 0.5])
me_cylinder_002.update()

# ---- objects
ob_camera = bpy.data.objects.new('Camera', cam_camera)
ob_empty = bpy.data.objects.new('Empty', None)
ob_empty_001 = bpy.data.objects.new('Empty.001', None)
ob_cylinder = bpy.data.objects.new('Cylinder', me_cylinder)
ob_cylinder_001 = bpy.data.objects.new('Cylinder.001', me_cylinder_002)

# ---- transforms, parenting, visibility, modifiers, constraints
ob_camera.location = (7.359, -6.926, 4.958)
ob_camera.rotation_euler = (1.109, 0.0, 0.8149)
ob_camera.lock_rotations_4d = False
ob_camera.empty_display_type = 'ARROWS'
ob_camera.color = (0.0, 0.0, 0.0, 0.0)
ob_camera.display_type = 'WIRE'
ob_camera.lineart.crease_threshold = 0.0
ob_empty.location = (0.0, 2.536, 1.415)
ob_empty.rotation_euler = (1.571, -0.0, -0.0)
ob_empty.empty_display_type = 'IMAGE'
ob_empty.empty_display_size = 5.0
ob_empty.use_empty_image_alpha = True
ob_empty.color = (1.0, 1.0, 1.0, 0.5)
ob_empty_001.location = (-2.502, 0.02597, 1.415)
ob_empty_001.rotation_euler = (1.571, -0.0, 1.571)
ob_empty_001.empty_display_type = 'IMAGE'
ob_empty_001.empty_display_size = 5.0
ob_empty_001.use_empty_image_alpha = True
ob_empty_001.color = (1.0, 1.0, 1.0, 0.5)
ob_cylinder.location = (-1.728, 1.403, 1.872)
ob_cylinder.scale = (0.1511, 0.1511, 0.1511)
ob_cylinder_001.location = (-1.592, 1.459, 1.212)
ob_cylinder_001.scale = (0.1438, 0.1438, 0.1438)

# ---- collection membership
col_collection.objects.link(ob_camera)
col_collection.objects.link(ob_empty)
col_collection.objects.link(ob_empty_001)
col_collection.objects.link(ob_cylinder)
col_collection.objects.link(ob_cylinder_001)

# ---- scene / render settings (as saved in the file)
scene.camera = ob_camera
scene.frame_start = 1; scene.frame_end = 250; scene.frame_set(1)
scene.render.engine = 'BLENDER_EEVEE_NEXT'
scene.cycles.sampling_pattern = 'TABULATED_SOBOL'
scene.view_settings.view_transform = 'Filmic'
bpy.context.view_layer.update()

# ---- added for rendering (the .blend has no usable light): sun
light_auto_sun = bpy.data.lights.new('AutoSun', 'SUN')
light_auto_sun.energy = 3.0
light_auto_sun.angle = 0.0523599
ob_auto_sun = bpy.data.objects.new('AutoSun', light_auto_sun)
scene.collection.objects.link(ob_auto_sun)
ob_auto_sun.rotation_euler = (0.872665, 0.174533, 0.523599)
bpy.context.view_layer.update()
